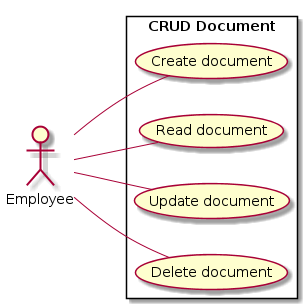

The diagram above was rendered by PlantUML. Its source (embedded in the PNG):
@startuml
left to right direction

actor Employee as E

rectangle "CRUD Document" {
  usecase "Create document" as C
  usecase "Read document" as R
  usecase "Update document" as U
  usecase "Delete document" as D
}

E -- C
E -- R
E -- U
E -- D
@enduml